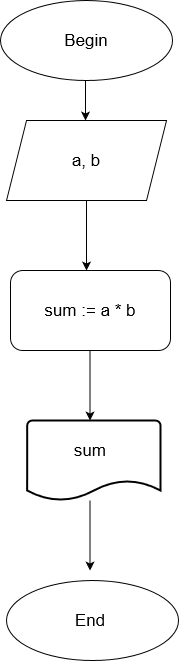

The diagram above was exported from draw.io. Its source (the exported page's mxGraphModel, read from the mxfile embedded in the PNG):
<mxGraphModel dx="868" dy="451" grid="1" gridSize="10" guides="1" tooltips="1" connect="1" arrows="1" fold="1" page="1" pageScale="1" pageWidth="827" pageHeight="1169" math="0" shadow="0">
  <root>
    <mxCell id="0" />
    <mxCell id="1" parent="0" />
    <mxCell id="AEk-bm8w-30w6hMQdV0E-1" value="" style="ellipse;whiteSpace=wrap;html=1;" vertex="1" parent="1">
      <mxGeometry x="328" y="230" width="172" height="80" as="geometry" />
    </mxCell>
    <mxCell id="AEk-bm8w-30w6hMQdV0E-2" value="&lt;font style=&quot;font-size: 17px&quot;&gt;Begin&lt;/font&gt;" style="text;html=1;strokeColor=none;fillColor=none;align=center;verticalAlign=middle;whiteSpace=wrap;rounded=0;" vertex="1" parent="1">
      <mxGeometry x="371" y="250" width="86" height="40" as="geometry" />
    </mxCell>
    <mxCell id="AEk-bm8w-30w6hMQdV0E-3" value="" style="endArrow=classic;html=1;" edge="1" parent="1">
      <mxGeometry width="50" height="50" relative="1" as="geometry">
        <mxPoint x="413" y="310" as="sourcePoint" />
        <mxPoint x="413" y="350" as="targetPoint" />
      </mxGeometry>
    </mxCell>
    <mxCell id="AEk-bm8w-30w6hMQdV0E-6" value="" style="shape=parallelogram;perimeter=parallelogramPerimeter;whiteSpace=wrap;html=1;fixedSize=1;" vertex="1" parent="1">
      <mxGeometry x="334" y="350" width="160" height="80" as="geometry" />
    </mxCell>
    <mxCell id="AEk-bm8w-30w6hMQdV0E-5" value="&lt;font style=&quot;font-size: 17px&quot;&gt;a, b&lt;/font&gt;" style="text;html=1;strokeColor=none;fillColor=none;align=center;verticalAlign=middle;whiteSpace=wrap;rounded=0;" vertex="1" parent="1">
      <mxGeometry x="354" y="360" width="120" height="60" as="geometry" />
    </mxCell>
    <mxCell id="AEk-bm8w-30w6hMQdV0E-7" value="" style="endArrow=classic;html=1;" edge="1" parent="1">
      <mxGeometry width="50" height="50" relative="1" as="geometry">
        <mxPoint x="414" y="430" as="sourcePoint" />
        <mxPoint x="414" y="500" as="targetPoint" />
      </mxGeometry>
    </mxCell>
    <mxCell id="AEk-bm8w-30w6hMQdV0E-11" value="" style="rounded=1;whiteSpace=wrap;html=1;" vertex="1" parent="1">
      <mxGeometry x="338" y="500" width="160" height="80" as="geometry" />
    </mxCell>
    <mxCell id="AEk-bm8w-30w6hMQdV0E-12" value="&lt;font style=&quot;font-size: 17px&quot;&gt;sum := a * b&lt;/font&gt;" style="text;html=1;strokeColor=none;fillColor=none;align=center;verticalAlign=middle;whiteSpace=wrap;rounded=0;" vertex="1" parent="1">
      <mxGeometry x="348" y="505" width="140" height="70" as="geometry" />
    </mxCell>
    <mxCell id="AEk-bm8w-30w6hMQdV0E-13" value="" style="endArrow=classic;html=1;" edge="1" parent="1">
      <mxGeometry width="50" height="50" relative="1" as="geometry">
        <mxPoint x="417.5" y="580" as="sourcePoint" />
        <mxPoint x="417.5" y="650" as="targetPoint" />
      </mxGeometry>
    </mxCell>
    <mxCell id="AEk-bm8w-30w6hMQdV0E-14" value="" style="strokeWidth=2;html=1;shape=mxgraph.flowchart.document2;whiteSpace=wrap;size=0.25;" vertex="1" parent="1">
      <mxGeometry x="354.67" y="650" width="133.33" height="80" as="geometry" />
    </mxCell>
    <mxCell id="AEk-bm8w-30w6hMQdV0E-16" value="&lt;font style=&quot;font-size: 17px&quot;&gt;sum&lt;/font&gt;" style="text;html=1;strokeColor=none;fillColor=none;align=center;verticalAlign=middle;whiteSpace=wrap;rounded=0;" vertex="1" parent="1">
      <mxGeometry x="382" y="660" width="72" height="40" as="geometry" />
    </mxCell>
    <mxCell id="AEk-bm8w-30w6hMQdV0E-17" value="" style="endArrow=classic;html=1;" edge="1" parent="1">
      <mxGeometry width="50" height="50" relative="1" as="geometry">
        <mxPoint x="417.5" y="730" as="sourcePoint" />
        <mxPoint x="417.5" y="800" as="targetPoint" />
      </mxGeometry>
    </mxCell>
    <mxCell id="AEk-bm8w-30w6hMQdV0E-18" value="" style="ellipse;whiteSpace=wrap;html=1;" vertex="1" parent="1">
      <mxGeometry x="334" y="810" width="172" height="80" as="geometry" />
    </mxCell>
    <mxCell id="AEk-bm8w-30w6hMQdV0E-19" value="&lt;font style=&quot;font-size: 17px&quot;&gt;End&lt;/font&gt;" style="text;html=1;strokeColor=none;fillColor=none;align=center;verticalAlign=middle;whiteSpace=wrap;rounded=0;" vertex="1" parent="1">
      <mxGeometry x="378" y="830" width="80" height="40" as="geometry" />
    </mxCell>
  </root>
</mxGraphModel>